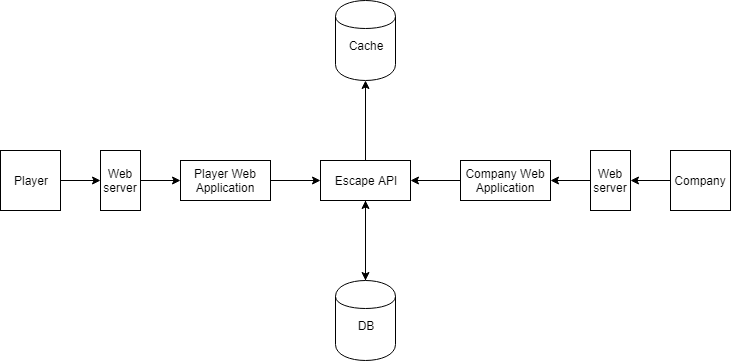

The diagram above was exported from draw.io. Its source (the exported page's mxGraphModel, read from the mxfile embedded in the PNG):
<mxGraphModel dx="994" dy="669" grid="1" gridSize="10" guides="1" tooltips="1" connect="1" arrows="1" fold="1" page="1" pageScale="1" pageWidth="827" pageHeight="1169" math="0" shadow="0">
  <root>
    <mxCell id="0" />
    <mxCell id="1" parent="0" />
    <mxCell id="yV0VpOQ02Pj8KBoZgY7V-12" value="" style="edgeStyle=orthogonalEdgeStyle;rounded=0;orthogonalLoop=1;jettySize=auto;html=1;" edge="1" parent="1" source="Wk0_koastoxVGGY7wo5n-4" target="Wk0_koastoxVGGY7wo5n-5">
      <mxGeometry relative="1" as="geometry" />
    </mxCell>
    <mxCell id="Wk0_koastoxVGGY7wo5n-4" value="DB&lt;br&gt;&lt;br&gt;" style="shape=cylinder;whiteSpace=wrap;html=1;boundedLbl=1;backgroundOutline=1;rounded=0;" parent="1" vertex="1">
      <mxGeometry x="385" y="380" width="60" height="80" as="geometry" />
    </mxCell>
    <mxCell id="yV0VpOQ02Pj8KBoZgY7V-8" value="" style="edgeStyle=orthogonalEdgeStyle;rounded=0;orthogonalLoop=1;jettySize=auto;html=1;" edge="1" parent="1" source="Wk0_koastoxVGGY7wo5n-5" target="Wk0_koastoxVGGY7wo5n-4">
      <mxGeometry relative="1" as="geometry" />
    </mxCell>
    <mxCell id="yV0VpOQ02Pj8KBoZgY7V-10" value="" style="edgeStyle=orthogonalEdgeStyle;rounded=0;orthogonalLoop=1;jettySize=auto;html=1;" edge="1" parent="1" source="Wk0_koastoxVGGY7wo5n-5">
      <mxGeometry relative="1" as="geometry">
        <mxPoint x="415" y="180" as="targetPoint" />
      </mxGeometry>
    </mxCell>
    <mxCell id="Wk0_koastoxVGGY7wo5n-5" value="Escape API" style="rounded=0;whiteSpace=wrap;html=1;" parent="1" vertex="1">
      <mxGeometry x="370" y="260" width="90" height="40" as="geometry" />
    </mxCell>
    <mxCell id="yV0VpOQ02Pj8KBoZgY7V-3" value="" style="edgeStyle=orthogonalEdgeStyle;rounded=0;orthogonalLoop=1;jettySize=auto;html=1;" edge="1" parent="1" source="Wk0_koastoxVGGY7wo5n-9" target="Wk0_koastoxVGGY7wo5n-5">
      <mxGeometry relative="1" as="geometry" />
    </mxCell>
    <mxCell id="Wk0_koastoxVGGY7wo5n-9" value="Player Web Application" style="rounded=0;whiteSpace=wrap;html=1;" parent="1" vertex="1">
      <mxGeometry x="230" y="260" width="90" height="40" as="geometry" />
    </mxCell>
    <mxCell id="yV0VpOQ02Pj8KBoZgY7V-4" value="" style="edgeStyle=orthogonalEdgeStyle;rounded=0;orthogonalLoop=1;jettySize=auto;html=1;" edge="1" parent="1" source="Wk0_koastoxVGGY7wo5n-10" target="Wk0_koastoxVGGY7wo5n-5">
      <mxGeometry relative="1" as="geometry" />
    </mxCell>
    <mxCell id="Wk0_koastoxVGGY7wo5n-10" value="Company Web Application" style="rounded=0;whiteSpace=wrap;html=1;" parent="1" vertex="1">
      <mxGeometry x="510" y="260" width="90" height="40" as="geometry" />
    </mxCell>
    <mxCell id="yV0VpOQ02Pj8KBoZgY7V-5" value="" style="edgeStyle=orthogonalEdgeStyle;rounded=0;orthogonalLoop=1;jettySize=auto;html=1;" edge="1" parent="1" source="Wk0_koastoxVGGY7wo5n-14" target="Wk0_koastoxVGGY7wo5n-10">
      <mxGeometry relative="1" as="geometry" />
    </mxCell>
    <mxCell id="Wk0_koastoxVGGY7wo5n-14" value="Web server" style="rounded=0;whiteSpace=wrap;html=1;" parent="1" vertex="1">
      <mxGeometry x="640" y="250" width="40" height="60" as="geometry" />
    </mxCell>
    <mxCell id="yV0VpOQ02Pj8KBoZgY7V-2" value="" style="edgeStyle=orthogonalEdgeStyle;rounded=0;orthogonalLoop=1;jettySize=auto;html=1;" edge="1" parent="1" source="Wk0_koastoxVGGY7wo5n-15" target="Wk0_koastoxVGGY7wo5n-9">
      <mxGeometry relative="1" as="geometry" />
    </mxCell>
    <mxCell id="Wk0_koastoxVGGY7wo5n-15" value="Web server" style="rounded=0;whiteSpace=wrap;html=1;" parent="1" vertex="1">
      <mxGeometry x="150" y="250" width="40" height="60" as="geometry" />
    </mxCell>
    <mxCell id="Wk0_koastoxVGGY7wo5n-16" value="Player" style="whiteSpace=wrap;html=1;aspect=fixed;rounded=0;" parent="1" vertex="1">
      <mxGeometry x="50" y="250" width="60" height="60" as="geometry" />
    </mxCell>
    <mxCell id="yV0VpOQ02Pj8KBoZgY7V-6" value="" style="edgeStyle=orthogonalEdgeStyle;rounded=0;orthogonalLoop=1;jettySize=auto;html=1;" edge="1" parent="1" source="Wk0_koastoxVGGY7wo5n-17" target="Wk0_koastoxVGGY7wo5n-14">
      <mxGeometry relative="1" as="geometry" />
    </mxCell>
    <mxCell id="Wk0_koastoxVGGY7wo5n-17" value="Company" style="whiteSpace=wrap;html=1;aspect=fixed;rounded=0;" parent="1" vertex="1">
      <mxGeometry x="720" y="250" width="60" height="60" as="geometry" />
    </mxCell>
    <mxCell id="Wk0_koastoxVGGY7wo5n-18" value="Cache&lt;br&gt;&lt;br&gt;" style="shape=cylinder;whiteSpace=wrap;html=1;boundedLbl=1;backgroundOutline=1;rounded=0;" parent="1" vertex="1">
      <mxGeometry x="385" y="100" width="60" height="80" as="geometry" />
    </mxCell>
    <mxCell id="yV0VpOQ02Pj8KBoZgY7V-1" value="" style="endArrow=classic;html=1;exitX=1;exitY=0.5;exitDx=0;exitDy=0;entryX=0;entryY=0.5;entryDx=0;entryDy=0;" edge="1" parent="1" source="Wk0_koastoxVGGY7wo5n-16" target="Wk0_koastoxVGGY7wo5n-15">
      <mxGeometry width="50" height="50" relative="1" as="geometry">
        <mxPoint x="110" y="380" as="sourcePoint" />
        <mxPoint x="160" y="330" as="targetPoint" />
        <Array as="points" />
      </mxGeometry>
    </mxCell>
  </root>
</mxGraphModel>